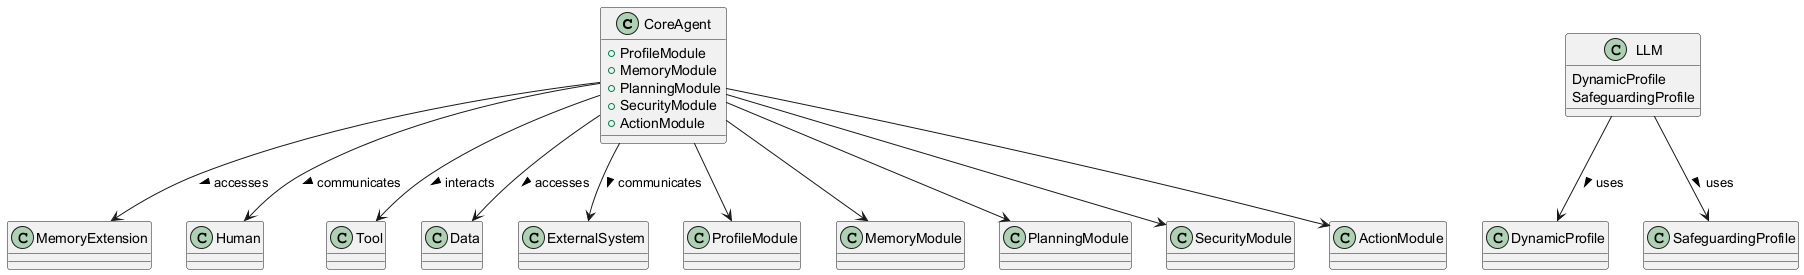

The diagram above was rendered by PlantUML. Its source (embedded in the PNG):
@startuml
class CoreAgent {
    +ProfileModule
    +MemoryModule
    +PlanningModule
    +SecurityModule
    +ActionModule
}

class LLM {
    DynamicProfile
    SafeguardingProfile
}

class MemoryExtension
class DynamicProfile
class SafeguardingProfile
class Human
class Tool
class Data
class ExternalSystem

LLM --> DynamicProfile : uses >
LLM --> SafeguardingProfile : uses >
CoreAgent --> ProfileModule
CoreAgent --> MemoryModule
CoreAgent --> PlanningModule
CoreAgent --> SecurityModule
CoreAgent --> ActionModule
CoreAgent --> MemoryExtension : accesses >
CoreAgent --> Tool : interacts >
CoreAgent --> Data : accesses >
CoreAgent --> ExternalSystem : communicates >
CoreAgent --> Human : communicates >

@enduml